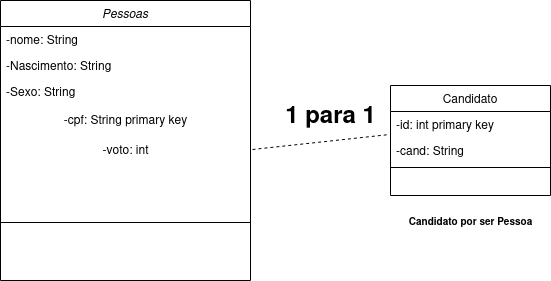

The diagram above was exported from draw.io. Its source (the exported page's mxGraphModel, read from the mxfile embedded in the PNG):
<mxGraphModel dx="820" dy="393" grid="1" gridSize="10" guides="1" tooltips="1" connect="1" arrows="1" fold="1" page="1" pageScale="1" pageWidth="827" pageHeight="1169" math="0" shadow="0">
  <root>
    <mxCell id="WIyWlLk6GJQsqaUBKTNV-0" />
    <mxCell id="WIyWlLk6GJQsqaUBKTNV-1" parent="WIyWlLk6GJQsqaUBKTNV-0" />
    <mxCell id="zkfFHV4jXpPFQw0GAbJ--0" value="Pessoas" style="swimlane;fontStyle=2;align=center;verticalAlign=top;childLayout=stackLayout;horizontal=1;startSize=26;horizontalStack=0;resizeParent=1;resizeLast=0;collapsible=1;marginBottom=0;rounded=0;shadow=0;strokeWidth=1;" parent="WIyWlLk6GJQsqaUBKTNV-1" vertex="1">
      <mxGeometry x="130" y="120" width="250" height="280" as="geometry">
        <mxRectangle x="230" y="140" width="160" height="26" as="alternateBounds" />
      </mxGeometry>
    </mxCell>
    <mxCell id="zkfFHV4jXpPFQw0GAbJ--1" value="-nome: String" style="text;align=left;verticalAlign=top;spacingLeft=4;spacingRight=4;overflow=hidden;rotatable=0;points=[[0,0.5],[1,0.5]];portConstraint=eastwest;" parent="zkfFHV4jXpPFQw0GAbJ--0" vertex="1">
      <mxGeometry y="26" width="250" height="26" as="geometry" />
    </mxCell>
    <mxCell id="zkfFHV4jXpPFQw0GAbJ--2" value="-Nascimento: String" style="text;align=left;verticalAlign=top;spacingLeft=4;spacingRight=4;overflow=hidden;rotatable=0;points=[[0,0.5],[1,0.5]];portConstraint=eastwest;rounded=0;shadow=0;html=0;" parent="zkfFHV4jXpPFQw0GAbJ--0" vertex="1">
      <mxGeometry y="52" width="250" height="26" as="geometry" />
    </mxCell>
    <mxCell id="zkfFHV4jXpPFQw0GAbJ--3" value="-Sexo: String" style="text;align=left;verticalAlign=top;spacingLeft=4;spacingRight=4;overflow=hidden;rotatable=0;points=[[0,0.5],[1,0.5]];portConstraint=eastwest;rounded=0;shadow=0;html=0;" parent="zkfFHV4jXpPFQw0GAbJ--0" vertex="1">
      <mxGeometry y="78" width="250" height="26" as="geometry" />
    </mxCell>
    <mxCell id="DiBFSg_GmvAHBFM85eYK-6" value="-cpf: String primary key" style="text;html=1;align=center;verticalAlign=middle;resizable=0;points=[];autosize=1;strokeColor=none;fillColor=none;" vertex="1" parent="zkfFHV4jXpPFQw0GAbJ--0">
      <mxGeometry y="104" width="250" height="30" as="geometry" />
    </mxCell>
    <mxCell id="DiBFSg_GmvAHBFM85eYK-7" value="-voto: int" style="text;html=1;align=center;verticalAlign=middle;resizable=0;points=[];autosize=1;strokeColor=none;fillColor=none;" vertex="1" parent="zkfFHV4jXpPFQw0GAbJ--0">
      <mxGeometry y="134" width="250" height="30" as="geometry" />
    </mxCell>
    <mxCell id="zkfFHV4jXpPFQw0GAbJ--4" value="" style="line;html=1;strokeWidth=1;align=left;verticalAlign=middle;spacingTop=-1;spacingLeft=3;spacingRight=3;rotatable=0;labelPosition=right;points=[];portConstraint=eastwest;" parent="zkfFHV4jXpPFQw0GAbJ--0" vertex="1">
      <mxGeometry y="164" width="250" height="116" as="geometry" />
    </mxCell>
    <mxCell id="zkfFHV4jXpPFQw0GAbJ--17" value="Candidato" style="swimlane;fontStyle=0;align=center;verticalAlign=top;childLayout=stackLayout;horizontal=1;startSize=26;horizontalStack=0;resizeParent=1;resizeLast=0;collapsible=1;marginBottom=0;rounded=0;shadow=0;strokeWidth=1;" parent="WIyWlLk6GJQsqaUBKTNV-1" vertex="1">
      <mxGeometry x="520" y="205" width="160" height="110" as="geometry">
        <mxRectangle x="550" y="140" width="160" height="26" as="alternateBounds" />
      </mxGeometry>
    </mxCell>
    <mxCell id="zkfFHV4jXpPFQw0GAbJ--18" value="-id: int primary key" style="text;align=left;verticalAlign=top;spacingLeft=4;spacingRight=4;overflow=hidden;rotatable=0;points=[[0,0.5],[1,0.5]];portConstraint=eastwest;" parent="zkfFHV4jXpPFQw0GAbJ--17" vertex="1">
      <mxGeometry y="26" width="160" height="26" as="geometry" />
    </mxCell>
    <mxCell id="zkfFHV4jXpPFQw0GAbJ--19" value="-cand: String" style="text;align=left;verticalAlign=top;spacingLeft=4;spacingRight=4;overflow=hidden;rotatable=0;points=[[0,0.5],[1,0.5]];portConstraint=eastwest;rounded=0;shadow=0;html=0;" parent="zkfFHV4jXpPFQw0GAbJ--17" vertex="1">
      <mxGeometry y="52" width="160" height="26" as="geometry" />
    </mxCell>
    <mxCell id="zkfFHV4jXpPFQw0GAbJ--23" value="" style="line;html=1;strokeWidth=1;align=left;verticalAlign=middle;spacingTop=-1;spacingLeft=3;spacingRight=3;rotatable=0;labelPosition=right;points=[];portConstraint=eastwest;" parent="zkfFHV4jXpPFQw0GAbJ--17" vertex="1">
      <mxGeometry y="78" width="160" height="8" as="geometry" />
    </mxCell>
    <mxCell id="DiBFSg_GmvAHBFM85eYK-10" value="" style="endArrow=none;dashed=1;html=1;rounded=0;entryX=-0.006;entryY=-0.115;entryDx=0;entryDy=0;entryPerimeter=0;exitX=1.008;exitY=0.5;exitDx=0;exitDy=0;exitPerimeter=0;" edge="1" parent="WIyWlLk6GJQsqaUBKTNV-1" source="DiBFSg_GmvAHBFM85eYK-7" target="zkfFHV4jXpPFQw0GAbJ--19">
      <mxGeometry width="50" height="50" relative="1" as="geometry">
        <mxPoint x="290" y="350" as="sourcePoint" />
        <mxPoint x="340" y="300" as="targetPoint" />
      </mxGeometry>
    </mxCell>
    <mxCell id="DiBFSg_GmvAHBFM85eYK-12" value="1 para 1" style="text;strokeColor=none;fillColor=none;html=1;fontSize=24;fontStyle=1;verticalAlign=middle;align=center;" vertex="1" parent="WIyWlLk6GJQsqaUBKTNV-1">
      <mxGeometry x="450" y="230" width="20" height="5" as="geometry" />
    </mxCell>
    <mxCell id="DiBFSg_GmvAHBFM85eYK-14" value="&lt;font style=&quot;font-size: 10px;&quot;&gt;Candidato por ser Pessoa&lt;/font&gt;" style="text;strokeColor=none;fillColor=none;html=1;fontSize=24;fontStyle=1;verticalAlign=middle;align=center;" vertex="1" parent="WIyWlLk6GJQsqaUBKTNV-1">
      <mxGeometry x="550" y="315" width="100" height="40" as="geometry" />
    </mxCell>
  </root>
</mxGraphModel>